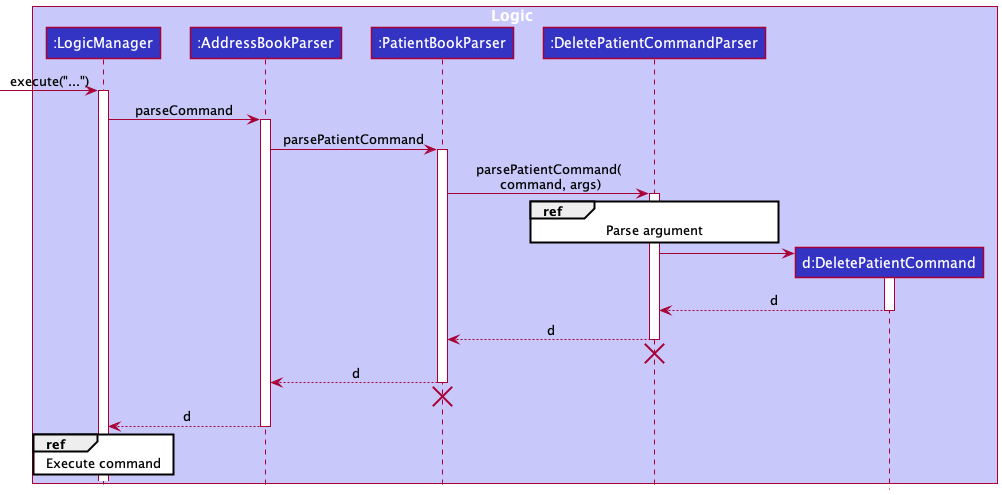

The diagram above was rendered by PlantUML. Its source (embedded in the PNG):
@startuml
!include style.puml

box Logic LOGIC_COLOR_T1
participant ":LogicManager" as LogicManager LOGIC_COLOR
participant ":AddressBookParser" as AddressBookParser LOGIC_COLOR
participant ":PatientBookParser" as PatientBookParser LOGIC_COLOR
participant ":DeletePatientCommandParser" as DeletePatientCommandParser LOGIC_COLOR
participant "d:DeletePatientCommand" as DeletePatientCommand LOGIC_COLOR

[-> LogicManager : execute("...")
activate LogicManager
LogicManager -> AddressBookParser : parseCommand
activate AddressBookParser

AddressBookParser -> PatientBookParser : parsePatientCommand
activate PatientBookParser

PatientBookParser -> DeletePatientCommandParser : parsePatientCommand(\n command, args)
activate DeletePatientCommandParser
ref over DeletePatientCommandParser: Parse argument


create DeletePatientCommand
DeletePatientCommandParser -> DeletePatientCommand
activate DeletePatientCommand

DeletePatientCommand --> DeletePatientCommandParser : d
deactivate DeletePatientCommand

DeletePatientCommandParser --> PatientBookParser : d
deactivate DeletePatientCommandParser
DeletePatientCommandParser -[hidden]-> LogicManager
destroy DeletePatientCommandParser

PatientBookParser --> AddressBookParser : d
deactivate PatientBookParser
PatientBookParser -[hidden]-> LogicManager
destroy PatientBookParser

AddressBookParser --> LogicManager : d
deactivate AddressBookParser

ref over LogicManager: Execute command

@enduml